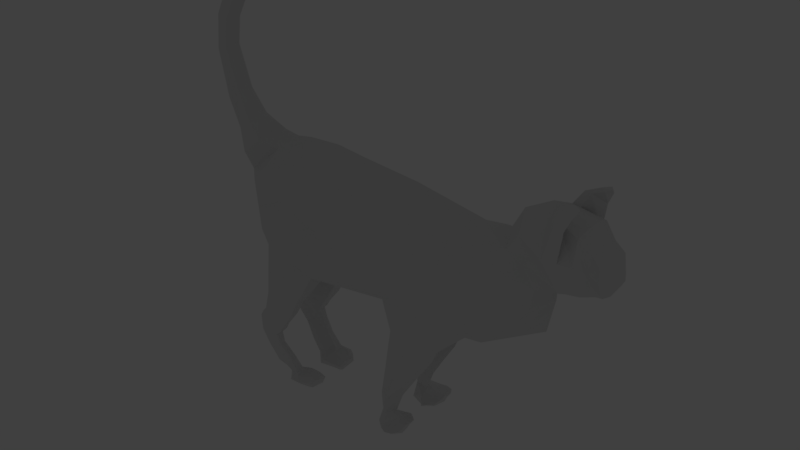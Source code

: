 # Source: cat.blend  (saved by Blender 2.77.0; exported with 4.5.12 LTS)
import bpy
from mathutils import Matrix  # noqa: F401  (used for matrix-valued properties, if any)

bpy.ops.wm.read_factory_settings(use_empty=True)
scene = bpy.context.scene
scene.name = 'Scene'

# ---- collections
col_collection_1 = bpy.data.collections.new('Collection 1'); scene.collection.children.link(col_collection_1)
col_collection_11 = bpy.data.collections.new('Collection 11'); scene.collection.children.link(col_collection_11)
col_collection_11.hide_render = True
col_collection_11.hide_viewport = True

# ---- world
world_world = bpy.data.worlds.new('World'); scene.world = world_world
world_world.color = (0.05088, 0.05088, 0.05088)
world_world.use_sun_shadow = False
world_world.sun_shadow_jitter_overblur = 0.0
world_world.cycles.sampling_method = 'MANUAL'

# ---- lights
light_lamp = bpy.data.lights.new('Lamp', 'POINT')
light_lamp.transmission_factor = 0.0
light_lamp.cutoff_distance = 30.0
light_lamp.energy = 100.0
light_lamp.shadow_buffer_clip_start = 1.001
light_lamp.shadow_soft_size = 0.1
light_lamp.shadow_maximum_resolution = 0.006
light_lamp.use_absolute_resolution = True

# ---- meshes
me_cube_005 = bpy.data.meshes.new('Cube.005')
me_cube_005.from_pydata([(-2.56, -0.6016, -0.515), (-2.081, -1.0, 0.8707), (2.249, -0.5473, -0.5369), (1.827, -0.6245, 0.6898), (-2.579, -0.7439, 0.3871), (-2.181, -3.51e-08, 1.137), (-2.848, -9.294e-08, -0.6374), (1.907, 0.0, 0.8499), (2.601, -0.7036, -0.0202), (2.69, -6.328e-08, -0.4888), (-0.007195, -1.0, 0.7798), (0.1784, -1.0, -0.6949), (0.0, -1.365e-08, 1.053), (0.2072, -4.426e-09, -0.9827), (0.07085, -1.422, -0.1812), (2.809, -1.48e-08, 0.05774), (-3.003, -1.416e-07, 0.5526), (-1.083, -1.0, 0.8849), (-1.279, -1.0, -0.8805), (-1.119, -4.426e-08, 1.173), (-1.308, 0.0, -1.204), (-1.257, -1.0, -0.04317), (1.351, -0.6953, -0.8777), (1.2, -1.0, 0.5661), (1.265, 3.928e-08, 0.8467), (1.606, 0.0, -1.118), (1.047, -1.196, -0.2283), (-1.596, -1.0, 0.949), (-1.663, -5.799e-08, 1.226), (-2.31, -0.8059, -0.672), (-2.465, 0.0, -0.8976), (-1.928, -0.8752, 0.2197), (1.795, -0.6221, -0.7092), (2.142, 0.0, -0.8072), (1.819, -0.8535, -0.08947), (1.461, -0.8144, 0.5876), (1.533, 3.376e-08, 0.8683), (2.034, 0.0, 0.8967), (2.166, -0.5904, 0.7341), (2.704, -0.7666, 0.3397), (2.802, 0.0, 0.1881), (2.237, 0.0, 1.266), (2.358, -0.5909, 1.01), (2.858, -0.7412, 0.5217), (2.914, 0.0, 0.3276), (3.331, 0.0, 1.409), (3.262, -0.6717, 1.264), (3.284, -0.8323, 0.5215), (3.296, 0.0, 0.3975), (3.133, 0.005379, 0.3523), (3.09, -0.8592, 0.47), (2.788, -0.4849, 1.399), (2.67, 0.0, 1.502), (3.619, 0.0, 1.013), (3.592, -0.5889, 0.9221), (3.589, -0.4484, 0.5075), (3.598, 0.0, 0.4121), (3.488, 0.0, 1.201), (3.458, 0.0, 0.3524), (3.449, -0.5418, 1.065), (3.444, -0.588, 0.543), (3.744, 0.0, 0.791), (3.737, -0.1722, 0.7663), (3.736, -0.1963, 0.654), (3.738, 0.0, 0.6282), (-2.692, -0.3251, -0.5712), (1.864, -0.3375, 0.8187), (-2.127, -0.5404, 0.9931), (2.451, -0.2958, -0.5148), (-0.003889, -0.5404, 0.9055), (0.1917, -0.5404, -0.8272), (2.697, -0.3802, 0.01562), (-2.774, -0.402, 0.4632), (-1.293, -0.5404, -1.029), (-1.1, -0.5404, 1.017), (1.468, -0.3981, -0.9883), (1.23, -0.5404, 0.6951), (-2.381, -0.4355, -0.7757), (-1.627, -0.5404, 1.076), (1.494, -0.4401, 0.7166), (1.954, -0.3475, -0.7542), (2.106, -0.319, 0.8034), (2.763, -0.4143, 0.27), (2.302, -0.3194, 1.128), (2.927, -0.4006, 0.4325), (3.279, -0.3715, 1.34), (3.29, -0.4468, 0.3918), (2.783, -0.3687, 1.43), (3.11, -0.4618, 0.4159), (3.605, -0.3182, 0.964), (3.593, -0.3664, 0.4637), (3.45, -0.3875, 0.4554), (3.467, -0.3269, 1.096), (3.74, -0.09307, 0.7776), (3.737, -0.1061, 0.6421), (-2.558, 0.0, 1.124), (-3.021, 0.0, 0.7946), (-2.527, -0.5718, 1.043), (-2.892, -0.5304, 0.7442), (-2.837, 0.0, 1.372), (-3.162, 0.0, 1.101), (-2.85, -0.3899, 1.272), (-3.037, -0.3846, 1.092), (-3.057, 0.0, 1.755), (-3.371, 0.0, 1.56), (-3.087, -0.2778, 1.662), (-3.253, -0.3703, 1.542), (-3.272, 0.0, 2.395), (-3.578, 0.0, 2.34), (-3.317, -0.2731, 2.329), (-3.484, -0.273, 2.286), (-3.196, 0.0, 2.806), (-3.477, 0.0, 2.955), (-3.263, -0.2772, 2.78), (-3.428, -0.2772, 2.851), (-2.958, 0.0, 3.241), (-3.173, 0.0, 3.501), (-3.023, -0.2848, 3.239), (-3.165, -0.2848, 3.389), (-2.716, 0.0, 3.358), (-2.711, 0.0, 3.65), (-2.754, -0.2505, 3.4), (-2.761, -0.2505, 3.582), (-2.576, 0.0, 3.364), (-2.502, 0.0, 3.487), (-2.589, -0.2726, 3.382), (-2.533, -0.2726, 3.488), (-2.308, -0.883, 0.6498), (2.181, -0.6606, 0.3655), (0.003979, -1.114, 0.3487), (2.319, 0.0, 0.5535), (-1.163, -1.0, 0.461), (1.15, -1.0, 0.2089), (-1.748, -0.943, 0.6159), (1.625, -0.8322, 0.2783), (2.444, -0.565, 0.5791), (2.438, 0.0, 0.6791), (2.587, -0.6596, 0.7872), (2.589, 0.0, 0.8373), (3.287, -0.9492, 0.9307), (3.315, 0.0, 0.923), (2.882, 0.002457, 0.977), (2.878, -1.094, 0.9322), (3.591, -0.6296, 0.7327), (3.61, 0.0, 0.7387), (3.447, -0.6561, 0.8267), (3.474, 0.0, 0.8135), (3.736, -0.1832, 0.715), (3.741, 0.0, 0.7166), (3.739, -0.09903, 0.7157), (-2.422, -0.4772, 0.751), (-2.694, -0.5529, 0.9064), (-2.933, -0.3876, 1.193), (-3.159, -0.2776, 1.61), (-3.394, -0.2731, 2.309), (-3.335, -0.2772, 2.811), (-3.086, -0.2848, 3.305), (-2.757, -0.2505, 3.48), (-2.357, -0.8103, -1.248), (-2.563, -0.2726, 3.431), (-2.535, 0.0, 3.408), (-2.521, 0.0, 3.431), (-2.538, -0.1703, 3.411), (-2.527, -0.1703, 3.431), (-2.529, 0.0, 3.418), (-2.533, -0.1703, 3.42), (-1.566, -1.171, -1.446), (-1.594, -0.7, -1.447), (-2.437, -0.4497, -1.248), (2.409, -0.6182, -0.3025), (-2.568, -0.6661, -0.1058), (0.1509, -1.299, -0.4448), (2.744, 0.0, -0.2408), (-2.918, 0.0, -0.09751), (-1.256, -1.315, -0.3807), (1.176, -1.045, -0.557), (-1.99, -1.152, -0.2805), (1.806, -0.7271, -0.4281), (-2.729, -0.36, -0.102), (2.563, -0.3341, -0.2742), (-2.344, -0.8778, -1.553), (-1.748, -1.1, -1.782), (-1.776, -0.7344, -1.78), (-2.408, -0.5985, -1.546), (-2.408, -0.9133, -1.878), (-1.93, -1.063, -2.017), (-1.949, -0.7759, -2.017), (-2.458, -0.6939, -1.877), (-2.517, -0.9317, -2.036), (-1.999, -1.065, -2.138), (-2.015, -0.7594, -2.139), (-2.568, -0.7617, -2.03), (-2.484, -0.9559, -2.289), (-2.076, -1.089, -2.213), (-2.074, -0.8436, -2.217), (-2.516, -0.7566, -2.298), (-2.318, -0.988, -2.503), (-2.021, -1.073, -2.371), (-2.013, -0.8782, -2.373), (-2.337, -0.7676, -2.517), (-2.127, -0.954, -2.761), (-1.85, -0.9864, -2.592), (-1.839, -0.7922, -2.593), (-2.143, -0.6633, -2.772), (-1.952, -0.7406, -2.936), (-1.684, -1.022, -2.811), (-1.677, -0.7539, -2.798), (-1.965, -0.5787, -2.936), (-1.865, -0.9701, -3.033), (-1.645, -1.075, -2.84), (-1.634, -0.5812, -2.835), (-1.834, -0.3446, -3.059), (-1.565, -1.084, -2.973), (-1.542, -1.031, -2.84), (-1.529, -0.511, -2.841), (-1.555, -0.4182, -3.051), (-1.43, -1.036, -2.974), (-1.445, -0.9044, -2.837), (-1.426, -0.531, -2.863), (-1.439, -0.439, -3.053), (-1.371, -0.9641, -2.988), (-1.395, -0.8258, -2.864), (-1.376, -0.5417, -2.876), (-1.387, -0.464, -3.037), (-1.344, -0.7448, -2.945), (-1.341, -0.8238, -2.875), (-1.342, -0.6207, -2.907), (-1.347, -0.5881, -2.974), (0.5801, -1.0, 0.6759), (0.6153, 0.0, 0.9528), (0.749, -0.9742, -0.7838), (0.8877, 0.0, -1.049), (0.5456, -1.312, -0.2041), (0.8128, -0.1557, -0.9056), (0.5962, -0.5404, 0.8031), (0.5615, -1.058, 0.2807), (0.6497, -1.175, -0.4994), (0.2637, -0.6245, -1.473), (0.2524, -0.9031, -1.464), (0.5542, -0.8913, -1.522), (0.8727, -0.7184, -1.583), (0.9364, -0.531, -1.607), (0.591, -0.3877, -1.538), (0.6472, -0.3503, -1.347), (0.2898, -0.6045, -1.294), (0.9565, -0.6977, -1.351), (1.025, -0.5164, -1.403), (0.2808, -0.8811, -1.238), (0.6095, -0.8455, -1.293), (0.1999, -0.7027, -1.912), (0.1913, -0.9049, -1.906), (0.4123, -0.9482, -1.936), (0.6456, -0.7708, -1.967), (0.6927, -0.6348, -1.982), (0.4396, -0.5826, -1.946), (0.07245, -0.7706, -2.351), (0.1204, -0.9244, -2.406), (0.2522, -1.041, -2.451), (0.3691, -0.8335, -2.409), (0.4557, -0.7183, -2.367), (0.2589, -0.745, -2.359), (0.09423, -0.8163, -2.706), (0.1392, -0.8946, -2.7), (0.2534, -1.086, -2.691), (0.3136, -0.8642, -2.678), (0.3273, -0.6991, -2.705), (0.204, -0.7716, -2.704), (0.3289, -0.4869, -2.97), (0.3231, -1.153, -2.974), (0.4257, -1.503, -2.846), (0.4927, -0.9462, -2.784), (0.512, -0.7716, -2.79), (0.4173, -0.2362, -2.875), (0.1113, -1.037, -2.904), (0.3278, -1.425, -2.83), (0.4306, -0.8516, -2.745), (0.4152, -0.7194, -2.76), (0.1332, -0.5347, -2.892), (0.317, -0.4787, -2.802), (0.5317, -0.5958, -2.932), (0.5723, -1.022, -2.94), (0.543, -1.441, -2.842), (0.5617, -0.9908, -2.789), (0.6253, -0.7973, -2.793), (0.5828, -0.4943, -2.847), (0.6141, -0.8806, -2.862), (0.6133, -0.9099, -2.863), (0.6087, -1.236, -2.831), (0.6106, -0.9259, -2.794), (0.6153, -0.826, -2.799), (0.6171, -0.8654, -2.826), (3.216, 0.002629, 0.3754), (3.008, 0.0, 1.455), (3.189, -0.8455, 0.4963), (2.912, -0.4795, 1.388), (2.913, -0.3757, 1.415), (3.202, -0.4542, 0.4036), (3.103, 0.001201, 0.9494), (3.087, -1.02, 0.9314), (3.263, -0.7085, 1.685), (3.251, -0.7072, 1.699), (3.271, -0.7501, 1.698), (3.277, -0.7485, 1.687), (3.168, -0.6336, 1.716), (3.211, -0.6352, 1.658), (3.244, -0.9707, 1.598), (3.204, -0.9947, 1.668), (-1.769, -0.9877, -0.7814), (-1.858, 0.0, -1.059), (-1.576, -0.9407, 0.0818), (-1.327, -1.0, 0.9153), (-1.378, 0.0, 1.198), (-1.35, -0.5404, 1.045), (-1.81, -0.3276, -0.9087), (-1.942, -1.133, -1.352), (-1.441, -0.9729, 0.5346), (-1.995, -0.4708, -1.353), (-1.605, -1.237, -0.3331), (-2.031, -1.125, -1.673), (-2.077, -0.6113, -1.669), (-2.157, -1.12, -1.951), (-2.191, -0.7174, -1.951), (-2.245, -1.136, -2.09), (-2.277, -0.7548, -2.087), (-2.27, -1.175, -2.249), (-2.284, -0.8208, -2.256), (-2.162, -1.185, -2.434), (-2.167, -0.8578, -2.441), (-1.982, -1.088, -2.672), (-1.983, -0.708, -2.678), (-1.811, -0.957, -2.87), (-1.814, -0.6125, -2.863), (-1.749, -1.174, -2.932), (-1.729, -0.2932, -2.942), (-1.553, -1.223, -2.903), (-1.541, -0.2902, -2.941), (-1.438, -1.081, -2.902), (-1.432, -0.3225, -2.954), (-1.383, -0.9621, -2.923), (-1.381, -0.3502, -2.952), (-1.342, -0.7955, -2.908), (-1.344, -0.5091, -2.939), (3.04, -0.5566, 1.603), (3.157, -1.015, 1.405), (2.939, -0.5577, 1.617), (3.018, -1.062, 1.422)], [], [(179, 169, 2, 68), (176, 170, 0, 29), (78, 28, 5, 67), (234, 229, 12, 69), (80, 33, 9, 68), (73, 20, 13, 70), (236, 171, 11, 230), (235, 129, 14, 232), (133, 127, 4, 31), (66, 3, 38, 81), (178, 173, 6, 65), (67, 5, 95, 97), (129, 131, 21, 14), (313, 308, 20, 73), (69, 12, 19, 74), (171, 174, 18, 11), (134, 132, 26, 34), (177, 175, 22, 32), (233, 231, 25, 75), (79, 36, 24, 76), (65, 6, 30, 77), (315, 133, 31, 309), (312, 311, 28, 78), (317, 176, 29, 307), (66, 7, 36, 79), (169, 177, 32, 2), (128, 134, 34, 8), (75, 25, 33, 80), (136, 37, 41, 138), (71, 15, 40, 82), (130, 7, 37, 136), (128, 8, 39, 135), (296, 291, 48, 86), (81, 38, 42, 83), (82, 40, 44, 84), (135, 39, 43, 137), (146, 57, 53, 144), (298, 293, 47, 139), (297, 292, 45, 140), (295, 294, 46, 85), (83, 42, 51, 87), (138, 41, 52, 141), (137, 43, 50, 142), (84, 44, 49, 88), (90, 56, 64, 94), (92, 59, 54, 89), (91, 58, 56, 90), (145, 60, 55, 143), (139, 47, 60, 145), (86, 48, 58, 91), (85, 46, 59, 92), (140, 45, 57, 146), (149, 147, 63, 94), (143, 55, 63, 147), (144, 53, 61, 148), (89, 54, 62, 93), (53, 89, 93, 61), (148, 149, 94, 64), (45, 85, 92, 57), (47, 86, 91, 60), (60, 91, 90, 55), (57, 92, 89, 53), (55, 90, 94, 63), (43, 84, 88, 50), (41, 83, 87, 52), (292, 295, 85, 45), (39, 82, 84, 43), (37, 81, 83, 41), (293, 296, 86, 47), (8, 71, 82, 39), (22, 75, 80, 32), (3, 66, 79, 35), (310, 312, 78, 27), (0, 65, 77, 29), (35, 79, 76, 23), (246, 245, 240, 241), (10, 69, 74, 17), (307, 29, 158, 314), (127, 150, 72, 4), (170, 178, 65, 0), (7, 66, 81, 37), (18, 73, 70, 11), (32, 80, 68, 2), (228, 234, 69, 10), (27, 78, 67, 1), (172, 179, 68, 9), (151, 97, 101, 152), (150, 67, 97, 151), (16, 72, 98, 96), (100, 102, 106, 104), (96, 98, 102, 100), (97, 95, 99, 101), (104, 106, 110, 108), (152, 101, 105, 153), (101, 99, 103, 105), (108, 110, 114, 112), (105, 103, 107, 109), (153, 105, 109, 154), (112, 114, 118, 116), (109, 107, 111, 113), (154, 109, 113, 155), (156, 117, 121, 157), (155, 113, 117, 156), (113, 111, 115, 117), (121, 119, 123, 125), (116, 118, 122, 120), (117, 115, 119, 121), (125, 123, 160, 162), (157, 121, 125, 159), (120, 122, 126, 124), (122, 157, 159, 126), (124, 126, 163, 161), (114, 155, 156, 118), (118, 156, 157, 122), (110, 154, 155, 114), (106, 153, 154, 110), (102, 152, 153, 106), (72, 150, 151, 98), (98, 151, 152, 102), (1, 67, 150, 127), (61, 93, 149, 148), (56, 144, 148, 64), (54, 143, 147, 62), (93, 62, 147, 149), (48, 140, 146, 58), (46, 139, 145, 59), (59, 145, 143, 54), (42, 137, 142, 51), (44, 138, 141, 49), (291, 297, 140, 48), (294, 298, 139, 46), (58, 146, 144, 56), (38, 135, 137, 42), (3, 128, 135, 38), (15, 130, 136, 40), (40, 136, 138, 44), (3, 35, 134, 128), (310, 27, 133, 315), (35, 23, 132, 134), (10, 17, 131, 129), (27, 1, 127, 133), (228, 10, 129, 235), (165, 164, 161, 163), (162, 160, 164, 165), (126, 159, 165, 163), (159, 125, 162, 165), (316, 167, 182, 319), (29, 77, 168, 158), (73, 18, 166, 167), (313, 73, 167, 316), (15, 71, 179, 172), (4, 72, 178, 170), (8, 34, 177, 169), (309, 31, 176, 317), (34, 26, 175, 177), (14, 21, 174, 171), (72, 16, 173, 178), (232, 14, 171, 236), (31, 4, 170, 176), (71, 8, 169, 179), (180, 183, 187, 184), (167, 166, 181, 182), (314, 158, 180, 318), (158, 168, 183, 180), (321, 186, 190, 323), (318, 180, 184, 320), (319, 182, 186, 321), (182, 181, 185, 186), (188, 191, 195, 192), (186, 185, 189, 190), (184, 187, 191, 188), (320, 184, 188, 322), (192, 195, 199, 196), (322, 188, 192, 324), (323, 190, 194, 325), (190, 189, 193, 194), (327, 198, 202, 329), (324, 192, 196, 326), (325, 194, 198, 327), (194, 193, 197, 198), (200, 203, 207, 204), (198, 197, 201, 202), (196, 199, 203, 200), (326, 196, 200, 328), (330, 204, 208, 332), (328, 200, 204, 330), (329, 202, 206, 331), (202, 201, 205, 206), (333, 210, 214, 335), (331, 206, 210, 333), (206, 205, 209, 210), (204, 207, 211, 208), (212, 215, 219, 216), (210, 209, 213, 214), (208, 211, 215, 212), (332, 208, 212, 334), (337, 218, 222, 339), (334, 212, 216, 336), (335, 214, 218, 337), (214, 213, 217, 218), (222, 221, 225, 226), (218, 217, 221, 222), (216, 219, 223, 220), (336, 216, 220, 338), (340, 341, 226, 225), (220, 223, 227, 224), (338, 220, 224, 340), (339, 222, 226, 341), (26, 232, 236, 175), (23, 228, 235, 132), (23, 76, 234, 228), (244, 243, 242, 237), (70, 13, 231, 233), (132, 235, 232, 26), (175, 236, 230, 22), (76, 24, 229, 234), (239, 238, 250, 251), (240, 239, 251, 252), (248, 247, 238, 239), (247, 244, 237, 238), (245, 248, 239, 240), (243, 246, 241, 242), (233, 75, 246, 243), (22, 230, 248, 245), (11, 70, 244, 247), (230, 11, 247, 248), (70, 233, 243, 244), (75, 22, 245, 246), (253, 252, 258, 259), (251, 250, 256, 257), (241, 240, 252, 253), (238, 237, 249, 250), (237, 242, 254, 249), (242, 241, 253, 254), (260, 259, 265, 266), (255, 260, 266, 261), (250, 249, 255, 256), (249, 254, 260, 255), (254, 253, 259, 260), (252, 251, 257, 258), (276, 275, 270, 271), (274, 273, 268, 269), (258, 257, 263, 264), (257, 256, 262, 263), (259, 258, 264, 265), (256, 255, 261, 262), (272, 271, 283, 284), (267, 272, 284, 279), (273, 277, 267, 268), (277, 278, 272, 267), (278, 276, 271, 272), (275, 274, 269, 270), (264, 263, 274, 275), (266, 265, 276, 278), (261, 266, 278, 277), (262, 261, 277, 273), (263, 262, 273, 274), (265, 264, 275, 276), (284, 283, 289, 290), (279, 284, 290, 285), (270, 269, 281, 282), (269, 268, 280, 281), (271, 270, 282, 283), (268, 267, 279, 280), (287, 290, 289, 288), (286, 285, 290, 287), (282, 281, 287, 288), (281, 280, 286, 287), (283, 282, 288, 289), (280, 279, 285, 286), (304, 303, 300, 299), (49, 141, 297, 291), (50, 88, 296, 293), (52, 87, 295, 292), (87, 51, 294, 295), (141, 52, 292, 297), (142, 50, 293, 298), (88, 49, 291, 296), (300, 301, 302, 299), (305, 304, 299, 302), (303, 306, 301, 300), (306, 305, 302, 301), (345, 343, 305, 306), (344, 345, 306, 303), (343, 342, 304, 305), (342, 344, 303, 304), (223, 339, 341, 227), (221, 338, 340, 225), (224, 227, 341, 340), (217, 336, 338, 221), (215, 335, 337, 219), (213, 334, 336, 217), (219, 337, 339, 223), (209, 332, 334, 213), (207, 331, 333, 211), (211, 333, 335, 215), (203, 329, 331, 207), (201, 328, 330, 205), (205, 330, 332, 209), (197, 326, 328, 201), (195, 325, 327, 199), (193, 324, 326, 197), (199, 327, 329, 203), (191, 323, 325, 195), (189, 322, 324, 193), (185, 320, 322, 189), (183, 319, 321, 187), (181, 318, 320, 185), (187, 321, 323, 191), (166, 314, 318, 181), (21, 309, 317, 174), (77, 313, 316, 168), (168, 316, 319, 183), (17, 310, 315, 131), (18, 307, 314, 166), (17, 74, 312, 310), (174, 317, 307, 18), (74, 19, 311, 312), (131, 315, 309, 21), (77, 30, 308, 313), (294, 51, 344, 342), (298, 294, 342, 343), (51, 142, 345, 344), (142, 298, 343, 345)])
me_cube_005.use_remesh_preserve_volume = False
me_cube_005.use_remesh_preserve_attributes = False
me_cube_005.use_mirror_vertex_groups = False
me_cube_005.update()

# ---- objects
ob_cube = bpy.data.objects.new('Cube', me_cube_005)
ob_lamp = bpy.data.objects.new('Lamp', light_lamp)

# ---- transforms, parenting, visibility, modifiers, constraints
ob_cube.location = (0.0, 0.0, -0.4559)
ob_cube.scale = (1.0, 0.5243, 1.0)
ob_cube.lineart.crease_threshold = 0.0
_m = ob_cube.modifiers.new('Mirror', 'MIRROR')
_m.use_axis = (False, True, False)
_m.use_clip = True
ob_lamp.location = (4.076, 1.005, 5.904)
ob_lamp.rotation_euler = (0.6503, 0.05522, 1.866)
ob_lamp.lock_rotations_4d = False
ob_lamp.empty_display_type = 'ARROWS'
ob_lamp.color = (0.0, 0.0, 0.0, 0.0)
ob_lamp.lineart.crease_threshold = 0.0

# ---- collection membership
col_collection_1.objects.link(ob_cube)
col_collection_11.objects.link(ob_lamp)

# ---- scene / render settings (as saved in the file)
scene.frame_start = 1; scene.frame_end = 250; scene.frame_set(1)
scene.render.engine = 'BLENDER_EEVEE_NEXT'
scene.render.resolution_percentage = 50
scene.render.dither_intensity = 0.0
scene.cycles.use_denoising = False
scene.cycles.samples = 128
scene.cycles.sampling_pattern = 'TABULATED_SOBOL'
scene.cycles.light_sampling_threshold = 0.0
scene.cycles.use_adaptive_sampling = False
scene.cycles.use_light_tree = False
scene.cycles.blur_glossy = 0.0
scene.cycles.sample_clamp_indirect = 0.0
scene.view_settings.view_transform = 'Standard'
bpy.context.view_layer.update()

# ---- added for rendering (the .blend has no active camera): camera
cam_auto = bpy.data.cameras.new('AutoCamera')
cam_auto.lens = 50.0
cam_auto.sensor_width = 36.0
cam_auto.clip_end = 1000.0
ob_auto_camera = bpy.data.objects.new('AutoCamera', cam_auto)
scene.collection.objects.link(ob_auto_camera)
ob_auto_camera.location = (9.38609, -11.1635, 7.28196)
ob_auto_camera.rotation_euler = (1.09748, -7.21219e-08, 0.694738)
scene.camera = ob_auto_camera
bpy.context.view_layer.update()
